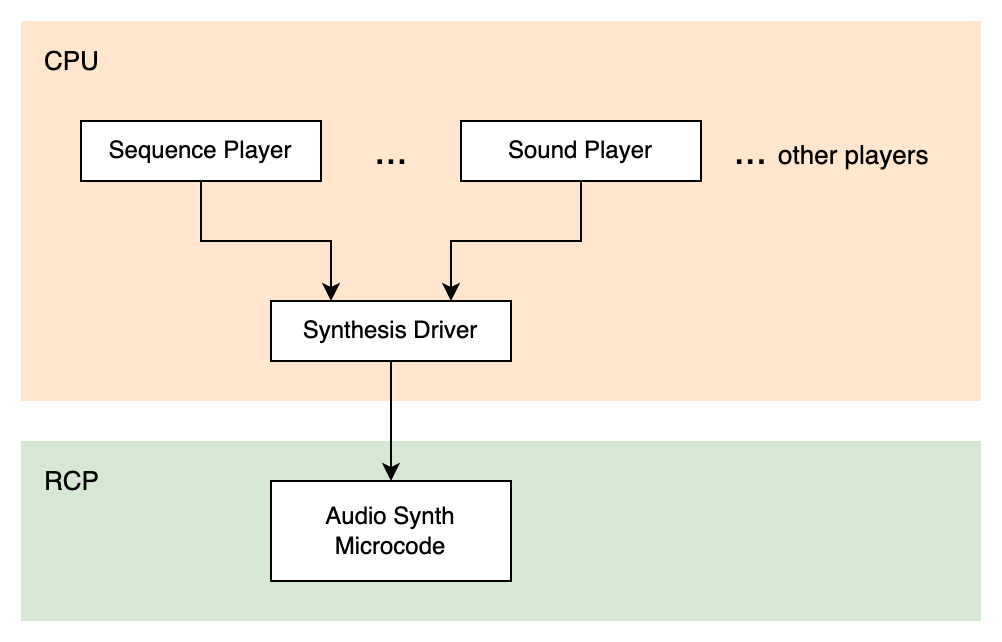

The diagram above was exported from draw.io. Its source (the exported page's mxGraphModel, read from the mxfile embedded in the PNG):
<mxGraphModel dx="946" dy="612" grid="1" gridSize="10" guides="1" tooltips="1" connect="1" arrows="1" fold="1" page="1" pageScale="1" pageWidth="827" pageHeight="1169" math="0" shadow="0">
  <root>
    <mxCell id="0" />
    <mxCell id="1" parent="0" />
    <mxCell id="2" value="" style="rounded=0;whiteSpace=wrap;html=1;fontSize=13;strokeWidth=1;fillColor=#d5e8d4;strokeColor=none;" vertex="1" parent="1">
      <mxGeometry x="200" y="380" width="480" height="90" as="geometry" />
    </mxCell>
    <mxCell id="3" value="" style="rounded=0;whiteSpace=wrap;html=1;fontSize=13;strokeWidth=1;fillColor=#ffe6cc;strokeColor=none;" vertex="1" parent="1">
      <mxGeometry x="200" y="170" width="480" height="190" as="geometry" />
    </mxCell>
    <mxCell id="4" style="edgeStyle=orthogonalEdgeStyle;rounded=0;orthogonalLoop=1;jettySize=auto;html=1;entryX=0.25;entryY=0;entryDx=0;entryDy=0;fontSize=13;" edge="1" source="5" target="11" parent="1">
      <mxGeometry relative="1" as="geometry" />
    </mxCell>
    <mxCell id="5" value="Sequence Player" style="rounded=0;whiteSpace=wrap;html=1;" vertex="1" parent="1">
      <mxGeometry x="230" y="220" width="120" height="30" as="geometry" />
    </mxCell>
    <mxCell id="6" style="edgeStyle=orthogonalEdgeStyle;rounded=0;orthogonalLoop=1;jettySize=auto;html=1;entryX=0.75;entryY=0;entryDx=0;entryDy=0;fontSize=13;exitX=0.5;exitY=1;exitDx=0;exitDy=0;" edge="1" source="7" target="11" parent="1">
      <mxGeometry relative="1" as="geometry" />
    </mxCell>
    <mxCell id="7" value="Sound Player" style="rounded=0;whiteSpace=wrap;html=1;" vertex="1" parent="1">
      <mxGeometry x="420" y="220" width="120" height="30" as="geometry" />
    </mxCell>
    <mxCell id="8" value="..." style="text;html=1;align=center;verticalAlign=middle;resizable=0;points=[];autosize=1;strokeColor=none;fillColor=none;strokeWidth=1;fontSize=20;" vertex="1" parent="1">
      <mxGeometry x="370" y="220" width="30" height="30" as="geometry" />
    </mxCell>
    <mxCell id="9" value="... &lt;font style=&quot;font-size: 13px&quot;&gt;other players&lt;/font&gt;" style="text;html=1;align=center;verticalAlign=middle;resizable=0;points=[];autosize=1;strokeColor=none;fillColor=none;strokeWidth=1;fontSize=20;" vertex="1" parent="1">
      <mxGeometry x="550" y="220" width="110" height="30" as="geometry" />
    </mxCell>
    <mxCell id="10" style="edgeStyle=orthogonalEdgeStyle;rounded=0;orthogonalLoop=1;jettySize=auto;html=1;entryX=0.5;entryY=0;entryDx=0;entryDy=0;fontSize=13;" edge="1" source="11" target="12" parent="1">
      <mxGeometry relative="1" as="geometry" />
    </mxCell>
    <mxCell id="11" value="Synthesis Driver" style="rounded=0;whiteSpace=wrap;html=1;" vertex="1" parent="1">
      <mxGeometry x="325" y="310" width="120" height="30" as="geometry" />
    </mxCell>
    <mxCell id="12" value="Audio Synth Microcode" style="rounded=0;whiteSpace=wrap;html=1;" vertex="1" parent="1">
      <mxGeometry x="325" y="400" width="120" height="50" as="geometry" />
    </mxCell>
    <mxCell id="13" value="RCP" style="text;html=1;align=left;verticalAlign=middle;resizable=0;points=[];autosize=1;strokeColor=none;fillColor=none;fontSize=13;" vertex="1" parent="1">
      <mxGeometry x="210" y="390" width="40" height="20" as="geometry" />
    </mxCell>
    <mxCell id="14" value="CPU" style="text;html=1;align=left;verticalAlign=middle;resizable=0;points=[];autosize=1;strokeColor=none;fillColor=none;fontSize=13;" vertex="1" parent="1">
      <mxGeometry x="210" y="180" width="40" height="20" as="geometry" />
    </mxCell>
  </root>
</mxGraphModel>